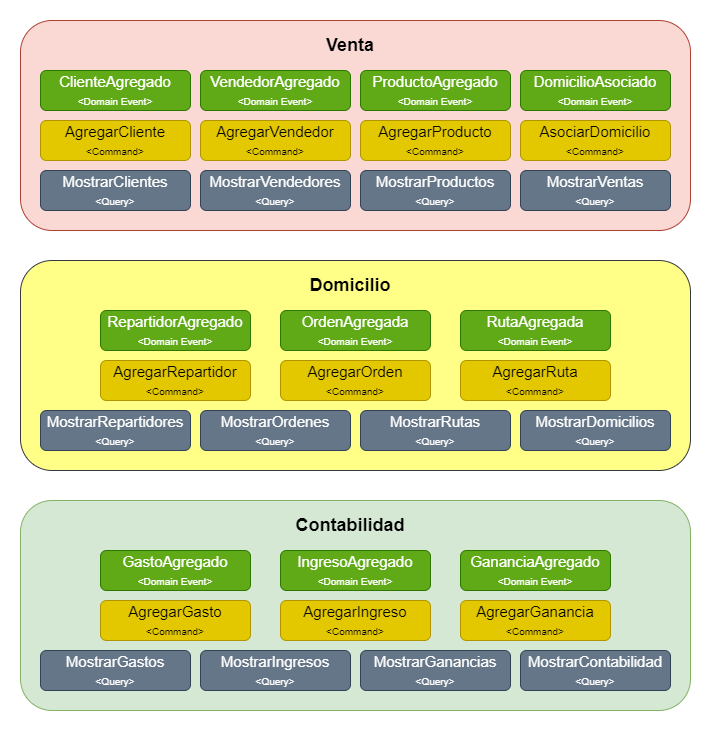

The diagram above was exported from draw.io. Its source (the exported page's mxGraphModel, read from the mxfile embedded in the PNG):
<mxGraphModel dx="868" dy="393" grid="1" gridSize="10" guides="1" tooltips="1" connect="1" arrows="1" fold="1" page="1" pageScale="1" pageWidth="827" pageHeight="1169" math="0" shadow="0">
  <root>
    <mxCell id="MYEzr7XYODfLLy6pOmfI-0" />
    <mxCell id="MYEzr7XYODfLLy6pOmfI-1" parent="MYEzr7XYODfLLy6pOmfI-0" />
    <mxCell id="MYITA0-XGQXIeov64krc-0" value="" style="rounded=1;whiteSpace=wrap;html=1;fontSize=15;fillColor=#fad9d5;strokeColor=#ae4132;" parent="MYEzr7XYODfLLy6pOmfI-1" vertex="1">
      <mxGeometry x="79" y="210" width="670" height="210" as="geometry" />
    </mxCell>
    <mxCell id="MYITA0-XGQXIeov64krc-1" value="ClienteAgregado&lt;br&gt;&lt;font style=&quot;font-size: 10px&quot;&gt;&amp;lt;Domain Event&amp;gt;&lt;/font&gt;" style="rounded=1;whiteSpace=wrap;html=1;fontSize=15;fillColor=#60a917;strokeColor=#2D7600;fontColor=#ffffff;" parent="MYEzr7XYODfLLy6pOmfI-1" vertex="1">
      <mxGeometry x="99" y="260" width="150" height="40" as="geometry" />
    </mxCell>
    <mxCell id="WNegD6xL_1BgPLslfUkP-0" value="VendedorAgregado&lt;br&gt;&lt;font style=&quot;font-size: 10px&quot;&gt;&amp;lt;Domain Event&amp;gt;&lt;/font&gt;" style="rounded=1;whiteSpace=wrap;html=1;fontSize=15;fontColor=#ffffff;fillColor=#60a917;strokeColor=#2D7600;" parent="MYEzr7XYODfLLy6pOmfI-1" vertex="1">
      <mxGeometry x="259" y="260" width="150" height="40" as="geometry" />
    </mxCell>
    <mxCell id="WNegD6xL_1BgPLslfUkP-1" value="ProductoAgregado&lt;br&gt;&lt;font style=&quot;font-size: 10px&quot;&gt;&amp;lt;Domain Event&amp;gt;&lt;/font&gt;" style="rounded=1;whiteSpace=wrap;html=1;fontSize=15;fontColor=#ffffff;fillColor=#60a917;strokeColor=#2D7600;" parent="MYEzr7XYODfLLy6pOmfI-1" vertex="1">
      <mxGeometry x="419" y="260" width="150" height="40" as="geometry" />
    </mxCell>
    <mxCell id="ccbdZxolsKWLG8FFTlyR-0" value="&lt;font&gt;DomicilioAsociado&lt;br&gt;&lt;/font&gt;&lt;font style=&quot;font-size: 10px&quot;&gt;&amp;lt;Domain Event&amp;gt;&lt;/font&gt;" style="rounded=1;whiteSpace=wrap;html=1;fontSize=15;fontColor=#ffffff;fillColor=#60a917;strokeColor=#2D7600;" parent="MYEzr7XYODfLLy6pOmfI-1" vertex="1">
      <mxGeometry x="579" y="260" width="150" height="40" as="geometry" />
    </mxCell>
    <mxCell id="ccbdZxolsKWLG8FFTlyR-1" value="&lt;font&gt;AgregarCliente&lt;br&gt;&lt;/font&gt;&lt;font style=&quot;font-size: 10px&quot;&gt;&amp;lt;Command&amp;gt;&lt;/font&gt;" style="rounded=1;whiteSpace=wrap;html=1;fontSize=15;fontColor=#000000;fillColor=#e3c800;strokeColor=#B09500;" parent="MYEzr7XYODfLLy6pOmfI-1" vertex="1">
      <mxGeometry x="99" y="310" width="150" height="40" as="geometry" />
    </mxCell>
    <mxCell id="ccbdZxolsKWLG8FFTlyR-2" value="&lt;font&gt;AgregarVendedor&lt;br&gt;&lt;/font&gt;&lt;font style=&quot;font-size: 10px&quot;&gt;&amp;lt;Command&amp;gt;&lt;/font&gt;" style="rounded=1;whiteSpace=wrap;html=1;fontSize=15;fontColor=#000000;fillColor=#e3c800;strokeColor=#B09500;" parent="MYEzr7XYODfLLy6pOmfI-1" vertex="1">
      <mxGeometry x="259" y="310" width="150" height="40" as="geometry" />
    </mxCell>
    <mxCell id="ccbdZxolsKWLG8FFTlyR-3" value="&lt;font&gt;AgregarProducto&lt;br&gt;&lt;/font&gt;&lt;font style=&quot;font-size: 10px&quot;&gt;&amp;lt;Command&amp;gt;&lt;/font&gt;" style="rounded=1;whiteSpace=wrap;html=1;fontSize=15;fontColor=#000000;fillColor=#e3c800;strokeColor=#B09500;" parent="MYEzr7XYODfLLy6pOmfI-1" vertex="1">
      <mxGeometry x="419" y="310" width="150" height="40" as="geometry" />
    </mxCell>
    <mxCell id="ccbdZxolsKWLG8FFTlyR-4" value="&lt;font&gt;AsociarDomicilio&lt;br&gt;&lt;/font&gt;&lt;font style=&quot;font-size: 10px&quot;&gt;&amp;lt;Command&amp;gt;&lt;/font&gt;" style="rounded=1;whiteSpace=wrap;html=1;fontSize=15;fontColor=#000000;fillColor=#e3c800;strokeColor=#B09500;" parent="MYEzr7XYODfLLy6pOmfI-1" vertex="1">
      <mxGeometry x="579" y="310" width="150" height="40" as="geometry" />
    </mxCell>
    <mxCell id="ccbdZxolsKWLG8FFTlyR-5" value="&lt;font&gt;MostrarClientes&lt;br&gt;&lt;/font&gt;&lt;font style=&quot;font-size: 10px&quot;&gt;&amp;lt;Query&amp;gt;&lt;/font&gt;" style="rounded=1;whiteSpace=wrap;html=1;fontSize=15;fontColor=#ffffff;fillColor=#647687;strokeColor=#314354;" parent="MYEzr7XYODfLLy6pOmfI-1" vertex="1">
      <mxGeometry x="99" y="360" width="150" height="40" as="geometry" />
    </mxCell>
    <mxCell id="ccbdZxolsKWLG8FFTlyR-6" value="&lt;font&gt;MostrarVendedores&lt;br&gt;&lt;/font&gt;&lt;font style=&quot;font-size: 10px&quot;&gt;&amp;lt;Query&amp;gt;&lt;/font&gt;" style="rounded=1;whiteSpace=wrap;html=1;fontSize=15;fontColor=#ffffff;fillColor=#647687;strokeColor=#314354;" parent="MYEzr7XYODfLLy6pOmfI-1" vertex="1">
      <mxGeometry x="259" y="360" width="150" height="40" as="geometry" />
    </mxCell>
    <mxCell id="ccbdZxolsKWLG8FFTlyR-7" value="&lt;font&gt;MostrarProductos&lt;br&gt;&lt;/font&gt;&lt;font style=&quot;font-size: 10px&quot;&gt;&amp;lt;Query&amp;gt;&lt;/font&gt;" style="rounded=1;whiteSpace=wrap;html=1;fontSize=15;fontColor=#ffffff;fillColor=#647687;strokeColor=#314354;" parent="MYEzr7XYODfLLy6pOmfI-1" vertex="1">
      <mxGeometry x="419" y="360" width="150" height="40" as="geometry" />
    </mxCell>
    <mxCell id="ccbdZxolsKWLG8FFTlyR-8" value="&lt;font&gt;MostrarVentas&lt;br&gt;&lt;/font&gt;&lt;font style=&quot;font-size: 10px&quot;&gt;&amp;lt;Query&amp;gt;&lt;/font&gt;" style="rounded=1;whiteSpace=wrap;html=1;fontSize=15;fontColor=#ffffff;fillColor=#647687;strokeColor=#314354;" parent="MYEzr7XYODfLLy6pOmfI-1" vertex="1">
      <mxGeometry x="579" y="360" width="150" height="40" as="geometry" />
    </mxCell>
    <mxCell id="ccbdZxolsKWLG8FFTlyR-9" value="&lt;font style=&quot;font-size: 18px&quot;&gt;&lt;b&gt;Venta&lt;/b&gt;&lt;/font&gt;" style="text;html=1;strokeColor=none;fillColor=none;align=center;verticalAlign=middle;whiteSpace=wrap;rounded=0;fontSize=10;fontColor=#000000;" parent="MYEzr7XYODfLLy6pOmfI-1" vertex="1">
      <mxGeometry x="379" y="220" width="60" height="30" as="geometry" />
    </mxCell>
    <mxCell id="qaSHJN5PJMNn3plASHNz-0" value="" style="rounded=1;whiteSpace=wrap;html=1;fontSize=15;fillColor=#ffff88;strokeColor=#36393d;" parent="MYEzr7XYODfLLy6pOmfI-1" vertex="1">
      <mxGeometry x="79" y="450" width="670" height="210" as="geometry" />
    </mxCell>
    <mxCell id="qaSHJN5PJMNn3plASHNz-1" value="RepartidorAgregado&lt;br&gt;&lt;font style=&quot;font-size: 10px&quot;&gt;&amp;lt;Domain Event&amp;gt;&lt;/font&gt;" style="rounded=1;whiteSpace=wrap;html=1;fontSize=15;fillColor=#60a917;strokeColor=#2D7600;fontColor=#ffffff;" parent="MYEzr7XYODfLLy6pOmfI-1" vertex="1">
      <mxGeometry x="159" y="500" width="150" height="40" as="geometry" />
    </mxCell>
    <mxCell id="qaSHJN5PJMNn3plASHNz-2" value="OrdenAgregada&lt;br&gt;&lt;font style=&quot;font-size: 10px&quot;&gt;&amp;lt;Domain Event&amp;gt;&lt;/font&gt;" style="rounded=1;whiteSpace=wrap;html=1;fontSize=15;fontColor=#ffffff;fillColor=#60a917;strokeColor=#2D7600;" parent="MYEzr7XYODfLLy6pOmfI-1" vertex="1">
      <mxGeometry x="339" y="500" width="150" height="40" as="geometry" />
    </mxCell>
    <mxCell id="qaSHJN5PJMNn3plASHNz-3" value="RutaAgregada&lt;br&gt;&lt;font style=&quot;font-size: 10px&quot;&gt;&amp;lt;Domain Event&amp;gt;&lt;/font&gt;" style="rounded=1;whiteSpace=wrap;html=1;fontSize=15;fontColor=#ffffff;fillColor=#60a917;strokeColor=#2D7600;" parent="MYEzr7XYODfLLy6pOmfI-1" vertex="1">
      <mxGeometry x="519" y="500" width="150" height="40" as="geometry" />
    </mxCell>
    <mxCell id="qaSHJN5PJMNn3plASHNz-5" value="&lt;font&gt;AgregarRepartidor&lt;br&gt;&lt;/font&gt;&lt;font style=&quot;font-size: 10px&quot;&gt;&amp;lt;Command&amp;gt;&lt;/font&gt;" style="rounded=1;whiteSpace=wrap;html=1;fontSize=15;fontColor=#000000;fillColor=#e3c800;strokeColor=#B09500;" parent="MYEzr7XYODfLLy6pOmfI-1" vertex="1">
      <mxGeometry x="159" y="550" width="150" height="40" as="geometry" />
    </mxCell>
    <mxCell id="qaSHJN5PJMNn3plASHNz-6" value="&lt;font&gt;AgregarOrden&lt;br&gt;&lt;/font&gt;&lt;font style=&quot;font-size: 10px&quot;&gt;&amp;lt;Command&amp;gt;&lt;/font&gt;" style="rounded=1;whiteSpace=wrap;html=1;fontSize=15;fontColor=#000000;fillColor=#e3c800;strokeColor=#B09500;" parent="MYEzr7XYODfLLy6pOmfI-1" vertex="1">
      <mxGeometry x="339" y="550" width="150" height="40" as="geometry" />
    </mxCell>
    <mxCell id="qaSHJN5PJMNn3plASHNz-7" value="&lt;font&gt;AgregarRuta&lt;br&gt;&lt;/font&gt;&lt;font style=&quot;font-size: 10px&quot;&gt;&amp;lt;Command&amp;gt;&lt;/font&gt;" style="rounded=1;whiteSpace=wrap;html=1;fontSize=15;fontColor=#000000;fillColor=#e3c800;strokeColor=#B09500;" parent="MYEzr7XYODfLLy6pOmfI-1" vertex="1">
      <mxGeometry x="519" y="550" width="150" height="40" as="geometry" />
    </mxCell>
    <mxCell id="qaSHJN5PJMNn3plASHNz-9" value="&lt;font&gt;MostrarRepartidores&lt;br&gt;&lt;/font&gt;&lt;font style=&quot;font-size: 10px&quot;&gt;&amp;lt;Query&amp;gt;&lt;/font&gt;" style="rounded=1;whiteSpace=wrap;html=1;fontSize=15;fontColor=#ffffff;fillColor=#647687;strokeColor=#314354;" parent="MYEzr7XYODfLLy6pOmfI-1" vertex="1">
      <mxGeometry x="99" y="600" width="150" height="40" as="geometry" />
    </mxCell>
    <mxCell id="qaSHJN5PJMNn3plASHNz-10" value="&lt;font&gt;MostrarOrdenes&lt;br&gt;&lt;/font&gt;&lt;font style=&quot;font-size: 10px&quot;&gt;&amp;lt;Query&amp;gt;&lt;/font&gt;" style="rounded=1;whiteSpace=wrap;html=1;fontSize=15;fontColor=#ffffff;fillColor=#647687;strokeColor=#314354;" parent="MYEzr7XYODfLLy6pOmfI-1" vertex="1">
      <mxGeometry x="259" y="600" width="150" height="40" as="geometry" />
    </mxCell>
    <mxCell id="qaSHJN5PJMNn3plASHNz-11" value="&lt;font&gt;MostrarRutas&lt;br&gt;&lt;/font&gt;&lt;font style=&quot;font-size: 10px&quot;&gt;&amp;lt;Query&amp;gt;&lt;/font&gt;" style="rounded=1;whiteSpace=wrap;html=1;fontSize=15;fontColor=#ffffff;fillColor=#647687;strokeColor=#314354;" parent="MYEzr7XYODfLLy6pOmfI-1" vertex="1">
      <mxGeometry x="419" y="600" width="150" height="40" as="geometry" />
    </mxCell>
    <mxCell id="qaSHJN5PJMNn3plASHNz-12" value="&lt;font&gt;MostrarDomicilios&lt;br&gt;&lt;/font&gt;&lt;font style=&quot;font-size: 10px&quot;&gt;&amp;lt;Query&amp;gt;&lt;/font&gt;" style="rounded=1;whiteSpace=wrap;html=1;fontSize=15;fontColor=#ffffff;fillColor=#647687;strokeColor=#314354;" parent="MYEzr7XYODfLLy6pOmfI-1" vertex="1">
      <mxGeometry x="579" y="600" width="150" height="40" as="geometry" />
    </mxCell>
    <mxCell id="qaSHJN5PJMNn3plASHNz-13" value="&lt;font style=&quot;font-size: 18px&quot;&gt;&lt;b&gt;Domicilio&lt;/b&gt;&lt;/font&gt;" style="text;html=1;strokeColor=none;fillColor=none;align=center;verticalAlign=middle;whiteSpace=wrap;rounded=0;fontSize=10;fontColor=#000000;" parent="MYEzr7XYODfLLy6pOmfI-1" vertex="1">
      <mxGeometry x="379" y="460" width="60" height="30" as="geometry" />
    </mxCell>
    <mxCell id="RQxxmiAW43HobSHo_85R-0" value="" style="rounded=1;whiteSpace=wrap;html=1;fontSize=15;fillColor=#d5e8d4;strokeColor=#82b366;" parent="MYEzr7XYODfLLy6pOmfI-1" vertex="1">
      <mxGeometry x="79" y="690" width="670" height="210" as="geometry" />
    </mxCell>
    <mxCell id="RQxxmiAW43HobSHo_85R-1" value="GastoAgregado&lt;br&gt;&lt;font style=&quot;font-size: 10px&quot;&gt;&amp;lt;Domain Event&amp;gt;&lt;/font&gt;" style="rounded=1;whiteSpace=wrap;html=1;fontSize=15;fillColor=#60a917;strokeColor=#2D7600;fontColor=#ffffff;" parent="MYEzr7XYODfLLy6pOmfI-1" vertex="1">
      <mxGeometry x="159" y="740" width="150" height="40" as="geometry" />
    </mxCell>
    <mxCell id="RQxxmiAW43HobSHo_85R-2" value="IngresoAgregado&lt;br&gt;&lt;font style=&quot;font-size: 10px&quot;&gt;&amp;lt;Domain Event&amp;gt;&lt;/font&gt;" style="rounded=1;whiteSpace=wrap;html=1;fontSize=15;fontColor=#ffffff;fillColor=#60a917;strokeColor=#2D7600;" parent="MYEzr7XYODfLLy6pOmfI-1" vertex="1">
      <mxGeometry x="339" y="740" width="150" height="40" as="geometry" />
    </mxCell>
    <mxCell id="RQxxmiAW43HobSHo_85R-3" value="GananciaAgregado&lt;br&gt;&lt;font style=&quot;font-size: 10px&quot;&gt;&amp;lt;Domain Event&amp;gt;&lt;/font&gt;" style="rounded=1;whiteSpace=wrap;html=1;fontSize=15;fontColor=#ffffff;fillColor=#60a917;strokeColor=#2D7600;" parent="MYEzr7XYODfLLy6pOmfI-1" vertex="1">
      <mxGeometry x="519" y="740" width="150" height="40" as="geometry" />
    </mxCell>
    <mxCell id="RQxxmiAW43HobSHo_85R-5" value="&lt;font&gt;AgregarGasto&lt;br&gt;&lt;/font&gt;&lt;font style=&quot;font-size: 10px&quot;&gt;&amp;lt;Command&amp;gt;&lt;/font&gt;" style="rounded=1;whiteSpace=wrap;html=1;fontSize=15;fontColor=#000000;fillColor=#e3c800;strokeColor=#B09500;" parent="MYEzr7XYODfLLy6pOmfI-1" vertex="1">
      <mxGeometry x="159" y="790" width="150" height="40" as="geometry" />
    </mxCell>
    <mxCell id="RQxxmiAW43HobSHo_85R-6" value="&lt;font&gt;AgregarIngreso&lt;br&gt;&lt;/font&gt;&lt;font style=&quot;font-size: 10px&quot;&gt;&amp;lt;Command&amp;gt;&lt;/font&gt;" style="rounded=1;whiteSpace=wrap;html=1;fontSize=15;fontColor=#000000;fillColor=#e3c800;strokeColor=#B09500;" parent="MYEzr7XYODfLLy6pOmfI-1" vertex="1">
      <mxGeometry x="339" y="790" width="150" height="40" as="geometry" />
    </mxCell>
    <mxCell id="RQxxmiAW43HobSHo_85R-7" value="&lt;font&gt;AgregarGanancia&lt;br&gt;&lt;/font&gt;&lt;font style=&quot;font-size: 10px&quot;&gt;&amp;lt;Command&amp;gt;&lt;/font&gt;" style="rounded=1;whiteSpace=wrap;html=1;fontSize=15;fontColor=#000000;fillColor=#e3c800;strokeColor=#B09500;" parent="MYEzr7XYODfLLy6pOmfI-1" vertex="1">
      <mxGeometry x="519" y="790" width="150" height="40" as="geometry" />
    </mxCell>
    <mxCell id="RQxxmiAW43HobSHo_85R-9" value="&lt;font&gt;MostrarGastos&lt;br&gt;&lt;/font&gt;&lt;font style=&quot;font-size: 10px&quot;&gt;&amp;lt;Query&amp;gt;&lt;/font&gt;" style="rounded=1;whiteSpace=wrap;html=1;fontSize=15;fontColor=#ffffff;fillColor=#647687;strokeColor=#314354;" parent="MYEzr7XYODfLLy6pOmfI-1" vertex="1">
      <mxGeometry x="99" y="840" width="150" height="40" as="geometry" />
    </mxCell>
    <mxCell id="RQxxmiAW43HobSHo_85R-10" value="&lt;font&gt;MostrarIngresos&lt;br&gt;&lt;/font&gt;&lt;font style=&quot;font-size: 10px&quot;&gt;&amp;lt;Query&amp;gt;&lt;/font&gt;" style="rounded=1;whiteSpace=wrap;html=1;fontSize=15;fontColor=#ffffff;fillColor=#647687;strokeColor=#314354;" parent="MYEzr7XYODfLLy6pOmfI-1" vertex="1">
      <mxGeometry x="259" y="840" width="150" height="40" as="geometry" />
    </mxCell>
    <mxCell id="RQxxmiAW43HobSHo_85R-11" value="&lt;font&gt;MostrarGanancias&lt;br&gt;&lt;/font&gt;&lt;font style=&quot;font-size: 10px&quot;&gt;&amp;lt;Query&amp;gt;&lt;/font&gt;" style="rounded=1;whiteSpace=wrap;html=1;fontSize=15;fontColor=#ffffff;fillColor=#647687;strokeColor=#314354;" parent="MYEzr7XYODfLLy6pOmfI-1" vertex="1">
      <mxGeometry x="419" y="840" width="150" height="40" as="geometry" />
    </mxCell>
    <mxCell id="RQxxmiAW43HobSHo_85R-13" value="&lt;font style=&quot;font-size: 18px&quot;&gt;&lt;b&gt;Contabilidad&lt;/b&gt;&lt;/font&gt;" style="text;html=1;strokeColor=none;fillColor=none;align=center;verticalAlign=middle;whiteSpace=wrap;rounded=0;fontSize=10;fontColor=#000000;" parent="MYEzr7XYODfLLy6pOmfI-1" vertex="1">
      <mxGeometry x="379" y="700" width="60" height="30" as="geometry" />
    </mxCell>
    <mxCell id="AZnXYmi9CF48k6yEjRag-0" value="&lt;font&gt;MostrarContabilidad&lt;br&gt;&lt;/font&gt;&lt;font style=&quot;font-size: 10px&quot;&gt;&amp;lt;Query&amp;gt;&lt;/font&gt;" style="rounded=1;whiteSpace=wrap;html=1;fontSize=15;fontColor=#ffffff;fillColor=#647687;strokeColor=#314354;" parent="MYEzr7XYODfLLy6pOmfI-1" vertex="1">
      <mxGeometry x="579" y="840" width="150" height="40" as="geometry" />
    </mxCell>
  </root>
</mxGraphModel>